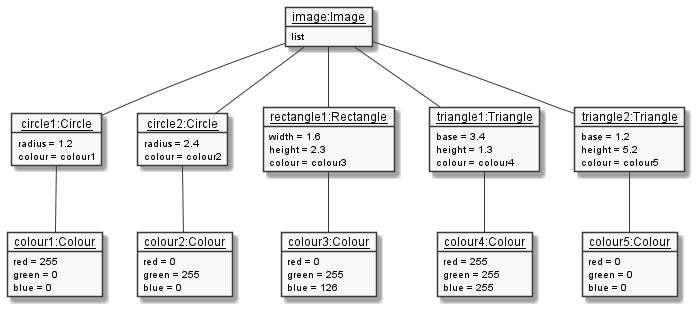

The diagram above was rendered by PlantUML. Its source (embedded in the PNG):
@startuml
skinparam monochrome true
skinparam classAttributeIconSize 0
object "<u>image:Image</u>" as image {
  list
}

object "<u>circle1:Circle" as circle1 {
  radius = 1.2
  colour = colour1
}
object "<u>colour1:Colour" as colour1 {
  red = 255
  green = 0
  blue = 0
}

object "<u>circle2:Circle" as circle2 {
  radius = 2.4
  colour = colour2
}
object "<u>colour2:Colour" as colour2 {
  red = 0
  green = 255
  blue = 0
}

object "<u>rectangle1:Rectangle" as rect1 {
  width = 1.6
  height = 2.3
  colour = colour3
}
object "<u>colour3:Colour" as colour3 {
  red = 0
  green = 255
  blue = 126
}

object "<u>triangle1:Triangle" as tri1 {
  base = 3.4
  height = 1.3
  colour = colour4
}
object "<u>colour4:Colour" as colour4 {
  red = 255
  green = 255
  blue = 255
}

object "<u>triangle2:Triangle" as tri2 {
  base = 1.2
  height = 5.2
  colour = colour5
}
object "<u>colour5:Colour" as colour5 {
  red = 0
  green = 0
  blue = 0
}

circle1 -- colour1
circle2 -- colour2
rect1 -- colour3
tri1 -- colour4
tri2 -- colour5
image -- circle1
image -- circle2
image -- rect1
image -- tri1
image -- tri2
@enduml